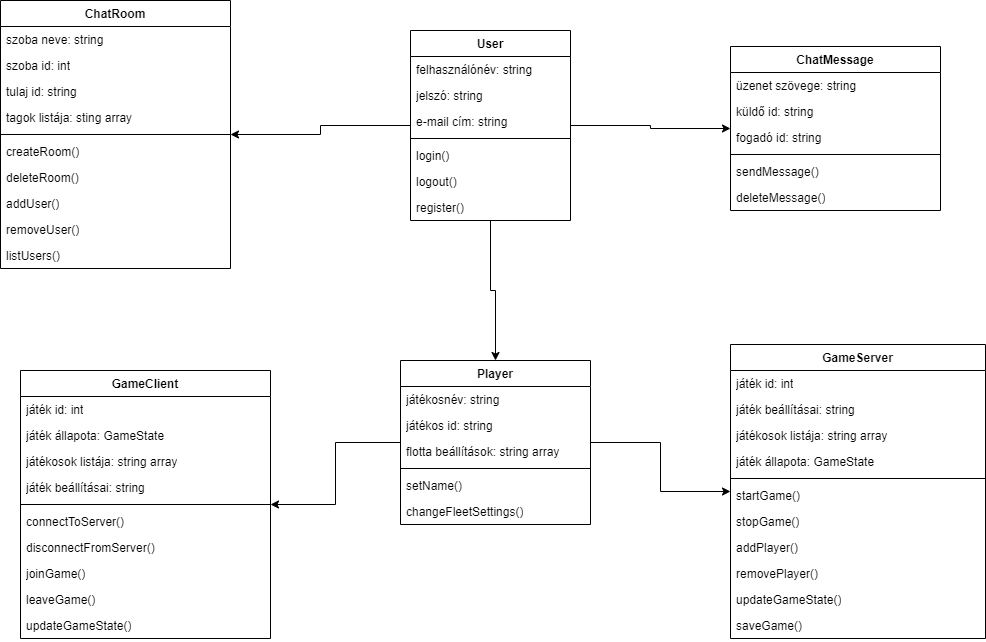

The diagram above was exported from draw.io. Its source (the exported page's mxGraphModel, read from the mxfile embedded in the PNG):
<mxGraphModel dx="1434" dy="750" grid="1" gridSize="10" guides="1" tooltips="1" connect="1" arrows="1" fold="1" page="1" pageScale="1" pageWidth="1169" pageHeight="827" math="0" shadow="0">
  <root>
    <mxCell id="0" />
    <mxCell id="1" parent="0" />
    <mxCell id="TVNuLcpaPoqtuiIFOAOZ-1" style="edgeStyle=orthogonalEdgeStyle;rounded=0;orthogonalLoop=1;jettySize=auto;html=1;" edge="1" parent="1" source="H7EMRUKIfc_2hOMZVo1q-6" target="H7EMRUKIfc_2hOMZVo1q-26">
      <mxGeometry relative="1" as="geometry" />
    </mxCell>
    <mxCell id="TVNuLcpaPoqtuiIFOAOZ-2" style="edgeStyle=orthogonalEdgeStyle;rounded=0;orthogonalLoop=1;jettySize=auto;html=1;" edge="1" parent="1" source="H7EMRUKIfc_2hOMZVo1q-6" target="H7EMRUKIfc_2hOMZVo1q-18">
      <mxGeometry relative="1" as="geometry" />
    </mxCell>
    <mxCell id="TVNuLcpaPoqtuiIFOAOZ-3" style="edgeStyle=orthogonalEdgeStyle;rounded=0;orthogonalLoop=1;jettySize=auto;html=1;" edge="1" parent="1" source="H7EMRUKIfc_2hOMZVo1q-6" target="H7EMRUKIfc_2hOMZVo1q-10">
      <mxGeometry relative="1" as="geometry" />
    </mxCell>
    <mxCell id="H7EMRUKIfc_2hOMZVo1q-6" value="User" style="swimlane;fontStyle=1;align=center;verticalAlign=top;childLayout=stackLayout;horizontal=1;startSize=26;horizontalStack=0;resizeParent=1;resizeParentMax=0;resizeLast=0;collapsible=1;marginBottom=0;whiteSpace=wrap;html=1;" parent="1" vertex="1">
      <mxGeometry x="500" y="100" width="160" height="190" as="geometry">
        <mxRectangle x="120" y="200" width="100" height="30" as="alternateBounds" />
      </mxGeometry>
    </mxCell>
    <mxCell id="H7EMRUKIfc_2hOMZVo1q-7" value="felhasználónév: string" style="text;strokeColor=none;fillColor=none;align=left;verticalAlign=top;spacingLeft=4;spacingRight=4;overflow=hidden;rotatable=0;points=[[0,0.5],[1,0.5]];portConstraint=eastwest;whiteSpace=wrap;html=1;" parent="H7EMRUKIfc_2hOMZVo1q-6" vertex="1">
      <mxGeometry y="26" width="160" height="26" as="geometry" />
    </mxCell>
    <mxCell id="H7EMRUKIfc_2hOMZVo1q-30" value="jelszó: string" style="text;strokeColor=none;fillColor=none;align=left;verticalAlign=top;spacingLeft=4;spacingRight=4;overflow=hidden;rotatable=0;points=[[0,0.5],[1,0.5]];portConstraint=eastwest;whiteSpace=wrap;html=1;" parent="H7EMRUKIfc_2hOMZVo1q-6" vertex="1">
      <mxGeometry y="52" width="160" height="26" as="geometry" />
    </mxCell>
    <mxCell id="H7EMRUKIfc_2hOMZVo1q-38" value="e-mail cím: string" style="text;strokeColor=none;fillColor=none;align=left;verticalAlign=top;spacingLeft=4;spacingRight=4;overflow=hidden;rotatable=0;points=[[0,0.5],[1,0.5]];portConstraint=eastwest;whiteSpace=wrap;html=1;" parent="H7EMRUKIfc_2hOMZVo1q-6" vertex="1">
      <mxGeometry y="78" width="160" height="26" as="geometry" />
    </mxCell>
    <mxCell id="H7EMRUKIfc_2hOMZVo1q-8" value="" style="line;strokeWidth=1;fillColor=none;align=left;verticalAlign=middle;spacingTop=-1;spacingLeft=3;spacingRight=3;rotatable=0;labelPosition=right;points=[];portConstraint=eastwest;strokeColor=inherit;" parent="H7EMRUKIfc_2hOMZVo1q-6" vertex="1">
      <mxGeometry y="104" width="160" height="8" as="geometry" />
    </mxCell>
    <mxCell id="H7EMRUKIfc_2hOMZVo1q-9" value="login()" style="text;strokeColor=none;fillColor=none;align=left;verticalAlign=top;spacingLeft=4;spacingRight=4;overflow=hidden;rotatable=0;points=[[0,0.5],[1,0.5]];portConstraint=eastwest;whiteSpace=wrap;html=1;" parent="H7EMRUKIfc_2hOMZVo1q-6" vertex="1">
      <mxGeometry y="112" width="160" height="26" as="geometry" />
    </mxCell>
    <mxCell id="H7EMRUKIfc_2hOMZVo1q-33" value="logout()" style="text;strokeColor=none;fillColor=none;align=left;verticalAlign=top;spacingLeft=4;spacingRight=4;overflow=hidden;rotatable=0;points=[[0,0.5],[1,0.5]];portConstraint=eastwest;whiteSpace=wrap;html=1;" parent="H7EMRUKIfc_2hOMZVo1q-6" vertex="1">
      <mxGeometry y="138" width="160" height="26" as="geometry" />
    </mxCell>
    <mxCell id="H7EMRUKIfc_2hOMZVo1q-39" value="register()" style="text;strokeColor=none;fillColor=none;align=left;verticalAlign=top;spacingLeft=4;spacingRight=4;overflow=hidden;rotatable=0;points=[[0,0.5],[1,0.5]];portConstraint=eastwest;whiteSpace=wrap;html=1;" parent="H7EMRUKIfc_2hOMZVo1q-6" vertex="1">
      <mxGeometry y="164" width="160" height="26" as="geometry" />
    </mxCell>
    <mxCell id="TVNuLcpaPoqtuiIFOAOZ-4" style="edgeStyle=orthogonalEdgeStyle;rounded=0;orthogonalLoop=1;jettySize=auto;html=1;" edge="1" parent="1" source="H7EMRUKIfc_2hOMZVo1q-10" target="H7EMRUKIfc_2hOMZVo1q-22">
      <mxGeometry relative="1" as="geometry" />
    </mxCell>
    <mxCell id="TVNuLcpaPoqtuiIFOAOZ-5" style="edgeStyle=orthogonalEdgeStyle;rounded=0;orthogonalLoop=1;jettySize=auto;html=1;" edge="1" parent="1" source="H7EMRUKIfc_2hOMZVo1q-10" target="H7EMRUKIfc_2hOMZVo1q-14">
      <mxGeometry relative="1" as="geometry" />
    </mxCell>
    <mxCell id="H7EMRUKIfc_2hOMZVo1q-10" value="Player" style="swimlane;fontStyle=1;align=center;verticalAlign=top;childLayout=stackLayout;horizontal=1;startSize=26;horizontalStack=0;resizeParent=1;resizeParentMax=0;resizeLast=0;collapsible=1;marginBottom=0;whiteSpace=wrap;html=1;" parent="1" vertex="1">
      <mxGeometry x="490" y="430" width="190" height="164" as="geometry" />
    </mxCell>
    <mxCell id="H7EMRUKIfc_2hOMZVo1q-11" value="játékosnév: string" style="text;strokeColor=none;fillColor=none;align=left;verticalAlign=top;spacingLeft=4;spacingRight=4;overflow=hidden;rotatable=0;points=[[0,0.5],[1,0.5]];portConstraint=eastwest;whiteSpace=wrap;html=1;" parent="H7EMRUKIfc_2hOMZVo1q-10" vertex="1">
      <mxGeometry y="26" width="190" height="26" as="geometry" />
    </mxCell>
    <mxCell id="H7EMRUKIfc_2hOMZVo1q-50" value="játékos id: string" style="text;strokeColor=none;fillColor=none;align=left;verticalAlign=top;spacingLeft=4;spacingRight=4;overflow=hidden;rotatable=0;points=[[0,0.5],[1,0.5]];portConstraint=eastwest;whiteSpace=wrap;html=1;" parent="H7EMRUKIfc_2hOMZVo1q-10" vertex="1">
      <mxGeometry y="52" width="190" height="26" as="geometry" />
    </mxCell>
    <mxCell id="H7EMRUKIfc_2hOMZVo1q-51" value="flotta beállítások: string array" style="text;strokeColor=none;fillColor=none;align=left;verticalAlign=top;spacingLeft=4;spacingRight=4;overflow=hidden;rotatable=0;points=[[0,0.5],[1,0.5]];portConstraint=eastwest;whiteSpace=wrap;html=1;" parent="H7EMRUKIfc_2hOMZVo1q-10" vertex="1">
      <mxGeometry y="78" width="190" height="26" as="geometry" />
    </mxCell>
    <mxCell id="H7EMRUKIfc_2hOMZVo1q-12" value="" style="line;strokeWidth=1;fillColor=none;align=left;verticalAlign=middle;spacingTop=-1;spacingLeft=3;spacingRight=3;rotatable=0;labelPosition=right;points=[];portConstraint=eastwest;strokeColor=inherit;" parent="H7EMRUKIfc_2hOMZVo1q-10" vertex="1">
      <mxGeometry y="104" width="190" height="8" as="geometry" />
    </mxCell>
    <mxCell id="H7EMRUKIfc_2hOMZVo1q-13" value="setName()" style="text;strokeColor=none;fillColor=none;align=left;verticalAlign=top;spacingLeft=4;spacingRight=4;overflow=hidden;rotatable=0;points=[[0,0.5],[1,0.5]];portConstraint=eastwest;whiteSpace=wrap;html=1;" parent="H7EMRUKIfc_2hOMZVo1q-10" vertex="1">
      <mxGeometry y="112" width="190" height="26" as="geometry" />
    </mxCell>
    <mxCell id="H7EMRUKIfc_2hOMZVo1q-74" value="changeFleetSettings()" style="text;strokeColor=none;fillColor=none;align=left;verticalAlign=top;spacingLeft=4;spacingRight=4;overflow=hidden;rotatable=0;points=[[0,0.5],[1,0.5]];portConstraint=eastwest;whiteSpace=wrap;html=1;" parent="H7EMRUKIfc_2hOMZVo1q-10" vertex="1">
      <mxGeometry y="138" width="190" height="26" as="geometry" />
    </mxCell>
    <mxCell id="H7EMRUKIfc_2hOMZVo1q-14" value="GameServer" style="swimlane;fontStyle=1;align=center;verticalAlign=top;childLayout=stackLayout;horizontal=1;startSize=26;horizontalStack=0;resizeParent=1;resizeParentMax=0;resizeLast=0;collapsible=1;marginBottom=0;whiteSpace=wrap;html=1;" parent="1" vertex="1">
      <mxGeometry x="820" y="414" width="255" height="294" as="geometry" />
    </mxCell>
    <mxCell id="H7EMRUKIfc_2hOMZVo1q-15" value="játék id: int" style="text;strokeColor=none;fillColor=none;align=left;verticalAlign=top;spacingLeft=4;spacingRight=4;overflow=hidden;rotatable=0;points=[[0,0.5],[1,0.5]];portConstraint=eastwest;whiteSpace=wrap;html=1;" parent="H7EMRUKIfc_2hOMZVo1q-14" vertex="1">
      <mxGeometry y="26" width="255" height="26" as="geometry" />
    </mxCell>
    <mxCell id="H7EMRUKIfc_2hOMZVo1q-64" value="játék beállításai: string" style="text;strokeColor=none;fillColor=none;align=left;verticalAlign=top;spacingLeft=4;spacingRight=4;overflow=hidden;rotatable=0;points=[[0,0.5],[1,0.5]];portConstraint=eastwest;whiteSpace=wrap;html=1;" parent="H7EMRUKIfc_2hOMZVo1q-14" vertex="1">
      <mxGeometry y="52" width="255" height="26" as="geometry" />
    </mxCell>
    <mxCell id="H7EMRUKIfc_2hOMZVo1q-63" value="játékosok listája: string array" style="text;strokeColor=none;fillColor=none;align=left;verticalAlign=top;spacingLeft=4;spacingRight=4;overflow=hidden;rotatable=0;points=[[0,0.5],[1,0.5]];portConstraint=eastwest;whiteSpace=wrap;html=1;" parent="H7EMRUKIfc_2hOMZVo1q-14" vertex="1">
      <mxGeometry y="78" width="255" height="26" as="geometry" />
    </mxCell>
    <mxCell id="H7EMRUKIfc_2hOMZVo1q-62" value="játék állapota: GameState" style="text;strokeColor=none;fillColor=none;align=left;verticalAlign=top;spacingLeft=4;spacingRight=4;overflow=hidden;rotatable=0;points=[[0,0.5],[1,0.5]];portConstraint=eastwest;whiteSpace=wrap;html=1;" parent="H7EMRUKIfc_2hOMZVo1q-14" vertex="1">
      <mxGeometry y="104" width="255" height="26" as="geometry" />
    </mxCell>
    <mxCell id="H7EMRUKIfc_2hOMZVo1q-16" value="" style="line;strokeWidth=1;fillColor=none;align=left;verticalAlign=middle;spacingTop=-1;spacingLeft=3;spacingRight=3;rotatable=0;labelPosition=right;points=[];portConstraint=eastwest;strokeColor=inherit;" parent="H7EMRUKIfc_2hOMZVo1q-14" vertex="1">
      <mxGeometry y="130" width="255" height="8" as="geometry" />
    </mxCell>
    <mxCell id="H7EMRUKIfc_2hOMZVo1q-17" value="startGame()" style="text;strokeColor=none;fillColor=none;align=left;verticalAlign=top;spacingLeft=4;spacingRight=4;overflow=hidden;rotatable=0;points=[[0,0.5],[1,0.5]];portConstraint=eastwest;whiteSpace=wrap;html=1;" parent="H7EMRUKIfc_2hOMZVo1q-14" vertex="1">
      <mxGeometry y="138" width="255" height="26" as="geometry" />
    </mxCell>
    <mxCell id="H7EMRUKIfc_2hOMZVo1q-65" value="stopGame()" style="text;strokeColor=none;fillColor=none;align=left;verticalAlign=top;spacingLeft=4;spacingRight=4;overflow=hidden;rotatable=0;points=[[0,0.5],[1,0.5]];portConstraint=eastwest;whiteSpace=wrap;html=1;" parent="H7EMRUKIfc_2hOMZVo1q-14" vertex="1">
      <mxGeometry y="164" width="255" height="26" as="geometry" />
    </mxCell>
    <mxCell id="H7EMRUKIfc_2hOMZVo1q-66" value="addPlayer()" style="text;strokeColor=none;fillColor=none;align=left;verticalAlign=top;spacingLeft=4;spacingRight=4;overflow=hidden;rotatable=0;points=[[0,0.5],[1,0.5]];portConstraint=eastwest;whiteSpace=wrap;html=1;" parent="H7EMRUKIfc_2hOMZVo1q-14" vertex="1">
      <mxGeometry y="190" width="255" height="26" as="geometry" />
    </mxCell>
    <mxCell id="H7EMRUKIfc_2hOMZVo1q-67" value="removePlayer()" style="text;strokeColor=none;fillColor=none;align=left;verticalAlign=top;spacingLeft=4;spacingRight=4;overflow=hidden;rotatable=0;points=[[0,0.5],[1,0.5]];portConstraint=eastwest;whiteSpace=wrap;html=1;" parent="H7EMRUKIfc_2hOMZVo1q-14" vertex="1">
      <mxGeometry y="216" width="255" height="26" as="geometry" />
    </mxCell>
    <mxCell id="H7EMRUKIfc_2hOMZVo1q-68" value="updateGameState()" style="text;strokeColor=none;fillColor=none;align=left;verticalAlign=top;spacingLeft=4;spacingRight=4;overflow=hidden;rotatable=0;points=[[0,0.5],[1,0.5]];portConstraint=eastwest;whiteSpace=wrap;html=1;" parent="H7EMRUKIfc_2hOMZVo1q-14" vertex="1">
      <mxGeometry y="242" width="255" height="26" as="geometry" />
    </mxCell>
    <mxCell id="H7EMRUKIfc_2hOMZVo1q-69" value="saveGame()" style="text;strokeColor=none;fillColor=none;align=left;verticalAlign=top;spacingLeft=4;spacingRight=4;overflow=hidden;rotatable=0;points=[[0,0.5],[1,0.5]];portConstraint=eastwest;whiteSpace=wrap;html=1;" parent="H7EMRUKIfc_2hOMZVo1q-14" vertex="1">
      <mxGeometry y="268" width="255" height="26" as="geometry" />
    </mxCell>
    <mxCell id="H7EMRUKIfc_2hOMZVo1q-18" value="ChatMessage" style="swimlane;fontStyle=1;align=center;verticalAlign=top;childLayout=stackLayout;horizontal=1;startSize=26;horizontalStack=0;resizeParent=1;resizeParentMax=0;resizeLast=0;collapsible=1;marginBottom=0;whiteSpace=wrap;html=1;" parent="1" vertex="1">
      <mxGeometry x="820" y="116" width="210" height="164" as="geometry" />
    </mxCell>
    <mxCell id="H7EMRUKIfc_2hOMZVo1q-19" value="üzenet szövege: string" style="text;strokeColor=none;fillColor=none;align=left;verticalAlign=top;spacingLeft=4;spacingRight=4;overflow=hidden;rotatable=0;points=[[0,0.5],[1,0.5]];portConstraint=eastwest;whiteSpace=wrap;html=1;" parent="H7EMRUKIfc_2hOMZVo1q-18" vertex="1">
      <mxGeometry y="26" width="210" height="26" as="geometry" />
    </mxCell>
    <mxCell id="H7EMRUKIfc_2hOMZVo1q-46" value="küldő id: string" style="text;strokeColor=none;fillColor=none;align=left;verticalAlign=top;spacingLeft=4;spacingRight=4;overflow=hidden;rotatable=0;points=[[0,0.5],[1,0.5]];portConstraint=eastwest;whiteSpace=wrap;html=1;" parent="H7EMRUKIfc_2hOMZVo1q-18" vertex="1">
      <mxGeometry y="52" width="210" height="26" as="geometry" />
    </mxCell>
    <mxCell id="H7EMRUKIfc_2hOMZVo1q-47" value="fogadó id: string" style="text;strokeColor=none;fillColor=none;align=left;verticalAlign=top;spacingLeft=4;spacingRight=4;overflow=hidden;rotatable=0;points=[[0,0.5],[1,0.5]];portConstraint=eastwest;whiteSpace=wrap;html=1;" parent="H7EMRUKIfc_2hOMZVo1q-18" vertex="1">
      <mxGeometry y="78" width="210" height="26" as="geometry" />
    </mxCell>
    <mxCell id="H7EMRUKIfc_2hOMZVo1q-20" value="" style="line;strokeWidth=1;fillColor=none;align=left;verticalAlign=middle;spacingTop=-1;spacingLeft=3;spacingRight=3;rotatable=0;labelPosition=right;points=[];portConstraint=eastwest;strokeColor=inherit;" parent="H7EMRUKIfc_2hOMZVo1q-18" vertex="1">
      <mxGeometry y="104" width="210" height="8" as="geometry" />
    </mxCell>
    <mxCell id="H7EMRUKIfc_2hOMZVo1q-21" value="sendMessage()" style="text;strokeColor=none;fillColor=none;align=left;verticalAlign=top;spacingLeft=4;spacingRight=4;overflow=hidden;rotatable=0;points=[[0,0.5],[1,0.5]];portConstraint=eastwest;whiteSpace=wrap;html=1;" parent="H7EMRUKIfc_2hOMZVo1q-18" vertex="1">
      <mxGeometry y="112" width="210" height="26" as="geometry" />
    </mxCell>
    <mxCell id="H7EMRUKIfc_2hOMZVo1q-48" value="deleteMessage()" style="text;strokeColor=none;fillColor=none;align=left;verticalAlign=top;spacingLeft=4;spacingRight=4;overflow=hidden;rotatable=0;points=[[0,0.5],[1,0.5]];portConstraint=eastwest;whiteSpace=wrap;html=1;" parent="H7EMRUKIfc_2hOMZVo1q-18" vertex="1">
      <mxGeometry y="138" width="210" height="26" as="geometry" />
    </mxCell>
    <mxCell id="H7EMRUKIfc_2hOMZVo1q-22" value="GameClient" style="swimlane;fontStyle=1;align=center;verticalAlign=top;childLayout=stackLayout;horizontal=1;startSize=26;horizontalStack=0;resizeParent=1;resizeParentMax=0;resizeLast=0;collapsible=1;marginBottom=0;whiteSpace=wrap;html=1;" parent="1" vertex="1">
      <mxGeometry x="110" y="440" width="250" height="268" as="geometry" />
    </mxCell>
    <mxCell id="H7EMRUKIfc_2hOMZVo1q-23" value="játék id: int" style="text;strokeColor=none;fillColor=none;align=left;verticalAlign=top;spacingLeft=4;spacingRight=4;overflow=hidden;rotatable=0;points=[[0,0.5],[1,0.5]];portConstraint=eastwest;whiteSpace=wrap;html=1;" parent="H7EMRUKIfc_2hOMZVo1q-22" vertex="1">
      <mxGeometry y="26" width="250" height="26" as="geometry" />
    </mxCell>
    <mxCell id="H7EMRUKIfc_2hOMZVo1q-52" value="játék állapota: GameState" style="text;strokeColor=none;fillColor=none;align=left;verticalAlign=top;spacingLeft=4;spacingRight=4;overflow=hidden;rotatable=0;points=[[0,0.5],[1,0.5]];portConstraint=eastwest;whiteSpace=wrap;html=1;" parent="H7EMRUKIfc_2hOMZVo1q-22" vertex="1">
      <mxGeometry y="52" width="250" height="26" as="geometry" />
    </mxCell>
    <mxCell id="H7EMRUKIfc_2hOMZVo1q-53" value="játékosok listája: string array" style="text;strokeColor=none;fillColor=none;align=left;verticalAlign=top;spacingLeft=4;spacingRight=4;overflow=hidden;rotatable=0;points=[[0,0.5],[1,0.5]];portConstraint=eastwest;whiteSpace=wrap;html=1;" parent="H7EMRUKIfc_2hOMZVo1q-22" vertex="1">
      <mxGeometry y="78" width="250" height="26" as="geometry" />
    </mxCell>
    <mxCell id="H7EMRUKIfc_2hOMZVo1q-54" value="játék beállításai: string" style="text;strokeColor=none;fillColor=none;align=left;verticalAlign=top;spacingLeft=4;spacingRight=4;overflow=hidden;rotatable=0;points=[[0,0.5],[1,0.5]];portConstraint=eastwest;whiteSpace=wrap;html=1;" parent="H7EMRUKIfc_2hOMZVo1q-22" vertex="1">
      <mxGeometry y="104" width="250" height="26" as="geometry" />
    </mxCell>
    <mxCell id="H7EMRUKIfc_2hOMZVo1q-24" value="" style="line;strokeWidth=1;fillColor=none;align=left;verticalAlign=middle;spacingTop=-1;spacingLeft=3;spacingRight=3;rotatable=0;labelPosition=right;points=[];portConstraint=eastwest;strokeColor=inherit;" parent="H7EMRUKIfc_2hOMZVo1q-22" vertex="1">
      <mxGeometry y="130" width="250" height="8" as="geometry" />
    </mxCell>
    <mxCell id="H7EMRUKIfc_2hOMZVo1q-25" value="connectToServer()" style="text;strokeColor=none;fillColor=none;align=left;verticalAlign=top;spacingLeft=4;spacingRight=4;overflow=hidden;rotatable=0;points=[[0,0.5],[1,0.5]];portConstraint=eastwest;whiteSpace=wrap;html=1;" parent="H7EMRUKIfc_2hOMZVo1q-22" vertex="1">
      <mxGeometry y="138" width="250" height="26" as="geometry" />
    </mxCell>
    <mxCell id="H7EMRUKIfc_2hOMZVo1q-70" value="disconnectFromServer()" style="text;strokeColor=none;fillColor=none;align=left;verticalAlign=top;spacingLeft=4;spacingRight=4;overflow=hidden;rotatable=0;points=[[0,0.5],[1,0.5]];portConstraint=eastwest;whiteSpace=wrap;html=1;" parent="H7EMRUKIfc_2hOMZVo1q-22" vertex="1">
      <mxGeometry y="164" width="250" height="26" as="geometry" />
    </mxCell>
    <mxCell id="H7EMRUKIfc_2hOMZVo1q-71" value="joinGame()" style="text;strokeColor=none;fillColor=none;align=left;verticalAlign=top;spacingLeft=4;spacingRight=4;overflow=hidden;rotatable=0;points=[[0,0.5],[1,0.5]];portConstraint=eastwest;whiteSpace=wrap;html=1;" parent="H7EMRUKIfc_2hOMZVo1q-22" vertex="1">
      <mxGeometry y="190" width="250" height="26" as="geometry" />
    </mxCell>
    <mxCell id="H7EMRUKIfc_2hOMZVo1q-72" value="leaveGame()" style="text;strokeColor=none;fillColor=none;align=left;verticalAlign=top;spacingLeft=4;spacingRight=4;overflow=hidden;rotatable=0;points=[[0,0.5],[1,0.5]];portConstraint=eastwest;whiteSpace=wrap;html=1;" parent="H7EMRUKIfc_2hOMZVo1q-22" vertex="1">
      <mxGeometry y="216" width="250" height="26" as="geometry" />
    </mxCell>
    <mxCell id="H7EMRUKIfc_2hOMZVo1q-73" value="updateGameState()" style="text;strokeColor=none;fillColor=none;align=left;verticalAlign=top;spacingLeft=4;spacingRight=4;overflow=hidden;rotatable=0;points=[[0,0.5],[1,0.5]];portConstraint=eastwest;whiteSpace=wrap;html=1;" parent="H7EMRUKIfc_2hOMZVo1q-22" vertex="1">
      <mxGeometry y="242" width="250" height="26" as="geometry" />
    </mxCell>
    <mxCell id="H7EMRUKIfc_2hOMZVo1q-26" value="ChatRoom" style="swimlane;fontStyle=1;align=center;verticalAlign=top;childLayout=stackLayout;horizontal=1;startSize=26;horizontalStack=0;resizeParent=1;resizeParentMax=0;resizeLast=0;collapsible=1;marginBottom=0;whiteSpace=wrap;html=1;" parent="1" vertex="1">
      <mxGeometry x="90" y="70" width="230" height="268" as="geometry" />
    </mxCell>
    <mxCell id="H7EMRUKIfc_2hOMZVo1q-27" value="szoba neve: string" style="text;strokeColor=none;fillColor=none;align=left;verticalAlign=top;spacingLeft=4;spacingRight=4;overflow=hidden;rotatable=0;points=[[0,0.5],[1,0.5]];portConstraint=eastwest;whiteSpace=wrap;html=1;" parent="H7EMRUKIfc_2hOMZVo1q-26" vertex="1">
      <mxGeometry y="26" width="230" height="26" as="geometry" />
    </mxCell>
    <mxCell id="H7EMRUKIfc_2hOMZVo1q-40" value="szoba id: int" style="text;strokeColor=none;fillColor=none;align=left;verticalAlign=top;spacingLeft=4;spacingRight=4;overflow=hidden;rotatable=0;points=[[0,0.5],[1,0.5]];portConstraint=eastwest;whiteSpace=wrap;html=1;" parent="H7EMRUKIfc_2hOMZVo1q-26" vertex="1">
      <mxGeometry y="52" width="230" height="26" as="geometry" />
    </mxCell>
    <mxCell id="H7EMRUKIfc_2hOMZVo1q-41" value="tulaj id: string" style="text;strokeColor=none;fillColor=none;align=left;verticalAlign=top;spacingLeft=4;spacingRight=4;overflow=hidden;rotatable=0;points=[[0,0.5],[1,0.5]];portConstraint=eastwest;whiteSpace=wrap;html=1;" parent="H7EMRUKIfc_2hOMZVo1q-26" vertex="1">
      <mxGeometry y="78" width="230" height="26" as="geometry" />
    </mxCell>
    <mxCell id="H7EMRUKIfc_2hOMZVo1q-42" value="tagok listája: sting array" style="text;strokeColor=none;fillColor=none;align=left;verticalAlign=top;spacingLeft=4;spacingRight=4;overflow=hidden;rotatable=0;points=[[0,0.5],[1,0.5]];portConstraint=eastwest;whiteSpace=wrap;html=1;" parent="H7EMRUKIfc_2hOMZVo1q-26" vertex="1">
      <mxGeometry y="104" width="230" height="26" as="geometry" />
    </mxCell>
    <mxCell id="H7EMRUKIfc_2hOMZVo1q-28" value="" style="line;strokeWidth=1;fillColor=none;align=left;verticalAlign=middle;spacingTop=-1;spacingLeft=3;spacingRight=3;rotatable=0;labelPosition=right;points=[];portConstraint=eastwest;strokeColor=inherit;" parent="H7EMRUKIfc_2hOMZVo1q-26" vertex="1">
      <mxGeometry y="130" width="230" height="8" as="geometry" />
    </mxCell>
    <mxCell id="H7EMRUKIfc_2hOMZVo1q-29" value="createRoom()" style="text;strokeColor=none;fillColor=none;align=left;verticalAlign=top;spacingLeft=4;spacingRight=4;overflow=hidden;rotatable=0;points=[[0,0.5],[1,0.5]];portConstraint=eastwest;whiteSpace=wrap;html=1;" parent="H7EMRUKIfc_2hOMZVo1q-26" vertex="1">
      <mxGeometry y="138" width="230" height="26" as="geometry" />
    </mxCell>
    <mxCell id="H7EMRUKIfc_2hOMZVo1q-43" value="deleteRoom()" style="text;strokeColor=none;fillColor=none;align=left;verticalAlign=top;spacingLeft=4;spacingRight=4;overflow=hidden;rotatable=0;points=[[0,0.5],[1,0.5]];portConstraint=eastwest;whiteSpace=wrap;html=1;" parent="H7EMRUKIfc_2hOMZVo1q-26" vertex="1">
      <mxGeometry y="164" width="230" height="26" as="geometry" />
    </mxCell>
    <mxCell id="H7EMRUKIfc_2hOMZVo1q-44" value="addUser()" style="text;strokeColor=none;fillColor=none;align=left;verticalAlign=top;spacingLeft=4;spacingRight=4;overflow=hidden;rotatable=0;points=[[0,0.5],[1,0.5]];portConstraint=eastwest;whiteSpace=wrap;html=1;" parent="H7EMRUKIfc_2hOMZVo1q-26" vertex="1">
      <mxGeometry y="190" width="230" height="26" as="geometry" />
    </mxCell>
    <mxCell id="H7EMRUKIfc_2hOMZVo1q-45" value="removeUser()" style="text;strokeColor=none;fillColor=none;align=left;verticalAlign=top;spacingLeft=4;spacingRight=4;overflow=hidden;rotatable=0;points=[[0,0.5],[1,0.5]];portConstraint=eastwest;whiteSpace=wrap;html=1;" parent="H7EMRUKIfc_2hOMZVo1q-26" vertex="1">
      <mxGeometry y="216" width="230" height="26" as="geometry" />
    </mxCell>
    <mxCell id="H7EMRUKIfc_2hOMZVo1q-49" value="listUsers()" style="text;strokeColor=none;fillColor=none;align=left;verticalAlign=top;spacingLeft=4;spacingRight=4;overflow=hidden;rotatable=0;points=[[0,0.5],[1,0.5]];portConstraint=eastwest;whiteSpace=wrap;html=1;" parent="H7EMRUKIfc_2hOMZVo1q-26" vertex="1">
      <mxGeometry y="242" width="230" height="26" as="geometry" />
    </mxCell>
  </root>
</mxGraphModel>